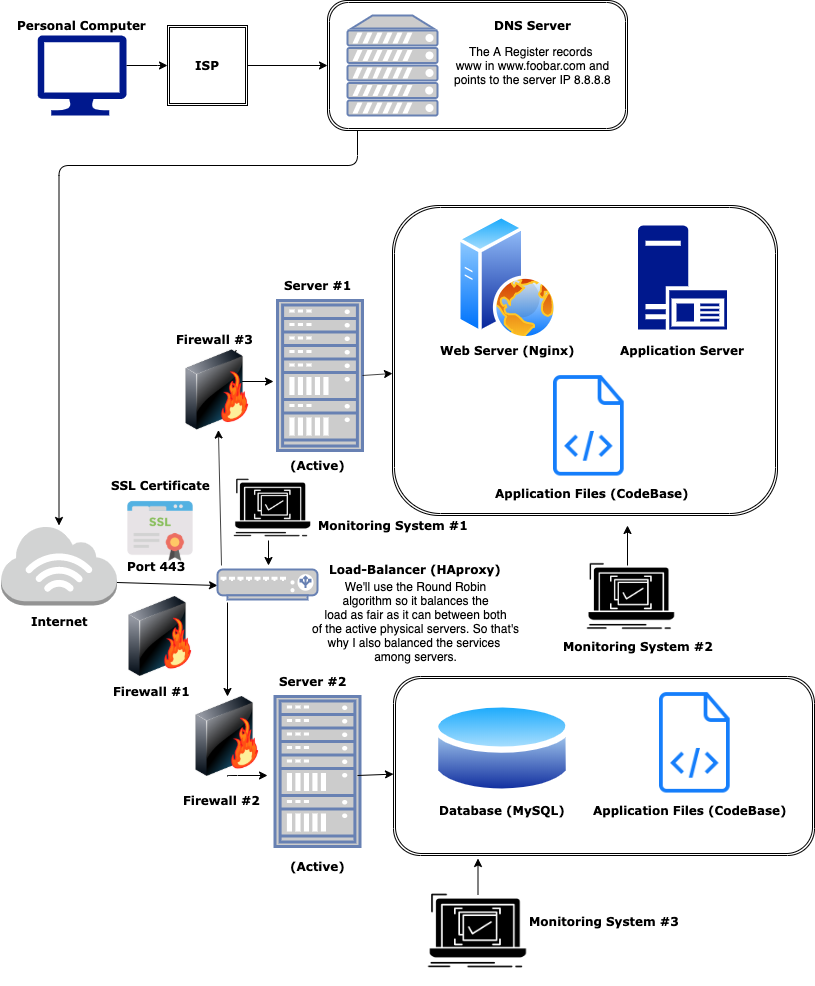

The diagram above was exported from draw.io. Its source (the exported page's mxGraphModel, read from the mxfile embedded in the PNG):
<mxGraphModel dx="870" dy="507" grid="1" gridSize="10" guides="1" tooltips="1" connect="1" arrows="1" fold="1" page="1" pageScale="1" pageWidth="827" pageHeight="1169" math="0" shadow="0">
  <root>
    <mxCell id="0" />
    <mxCell id="1" parent="0" />
    <mxCell id="r8oxPO5ElUGY2Gx4GRON-3" value="" style="aspect=fixed;pointerEvents=1;shadow=0;dashed=0;html=1;strokeColor=none;labelPosition=center;verticalLabelPosition=bottom;verticalAlign=top;align=center;fillColor=#00188D;shape=mxgraph.azure.computer" vertex="1" parent="1">
      <mxGeometry x="50" y="50" width="89" height="80" as="geometry" />
    </mxCell>
    <mxCell id="r8oxPO5ElUGY2Gx4GRON-4" value="&lt;font face=&quot;Verdana&quot;&gt;Personal Computer&lt;/font&gt;" style="text;html=1;resizable=0;autosize=1;align=center;verticalAlign=middle;points=[];fillColor=none;strokeColor=none;rounded=0;fontStyle=1" vertex="1" parent="1">
      <mxGeometry x="24.5" y="30" width="140" height="20" as="geometry" />
    </mxCell>
    <mxCell id="r8oxPO5ElUGY2Gx4GRON-5" value="" style="endArrow=classic;html=1;" edge="1" parent="1" target="r8oxPO5ElUGY2Gx4GRON-6">
      <mxGeometry width="50" height="50" relative="1" as="geometry">
        <mxPoint x="139" y="80" as="sourcePoint" />
        <mxPoint x="200" y="80" as="targetPoint" />
        <Array as="points">
          <mxPoint x="180" y="80" />
        </Array>
      </mxGeometry>
    </mxCell>
    <mxCell id="r8oxPO5ElUGY2Gx4GRON-6" value="&lt;font face=&quot;Verdana&quot;&gt;&lt;b&gt;ISP&lt;/b&gt;&lt;/font&gt;" style="shape=ext;double=1;whiteSpace=wrap;html=1;aspect=fixed;" vertex="1" parent="1">
      <mxGeometry x="180" y="40" width="80" height="80" as="geometry" />
    </mxCell>
    <mxCell id="r8oxPO5ElUGY2Gx4GRON-7" value="" style="endArrow=classic;html=1;" edge="1" parent="1" target="r8oxPO5ElUGY2Gx4GRON-8">
      <mxGeometry width="50" height="50" relative="1" as="geometry">
        <mxPoint x="260" y="80" as="sourcePoint" />
        <mxPoint x="310" y="80" as="targetPoint" />
      </mxGeometry>
    </mxCell>
    <mxCell id="r8oxPO5ElUGY2Gx4GRON-8" value="" style="shape=ext;double=1;rounded=1;whiteSpace=wrap;html=1;" vertex="1" parent="1">
      <mxGeometry x="340" y="15" width="300" height="130" as="geometry" />
    </mxCell>
    <mxCell id="r8oxPO5ElUGY2Gx4GRON-9" value="" style="fontColor=#0066CC;verticalAlign=top;verticalLabelPosition=bottom;labelPosition=center;align=center;html=1;outlineConnect=0;fillColor=#CCCCCC;strokeColor=#6881B3;gradientColor=none;gradientDirection=north;strokeWidth=2;shape=mxgraph.networks.server;" vertex="1" parent="1">
      <mxGeometry x="360" y="30" width="90" height="100" as="geometry" />
    </mxCell>
    <mxCell id="r8oxPO5ElUGY2Gx4GRON-10" value="&lt;b&gt;&lt;font face=&quot;Verdana&quot;&gt;DNS Server&lt;/font&gt;&lt;/b&gt;" style="text;html=1;resizable=0;autosize=1;align=center;verticalAlign=middle;points=[];fillColor=none;strokeColor=none;rounded=0;" vertex="1" parent="1">
      <mxGeometry x="500" y="30" width="90" height="20" as="geometry" />
    </mxCell>
    <mxCell id="r8oxPO5ElUGY2Gx4GRON-12" value="The A Register records &lt;br&gt;www in www.foobar.com and&lt;br&gt;points to the server IP 8.8.8.8" style="text;html=1;resizable=0;autosize=1;align=center;verticalAlign=middle;points=[];fillColor=none;strokeColor=none;rounded=0;" vertex="1" parent="1">
      <mxGeometry x="460" y="55" width="170" height="50" as="geometry" />
    </mxCell>
    <mxCell id="r8oxPO5ElUGY2Gx4GRON-15" value="" style="edgeStyle=elbowEdgeStyle;elbow=vertical;endArrow=classic;html=1;" edge="1" parent="1" source="r8oxPO5ElUGY2Gx4GRON-8" target="r8oxPO5ElUGY2Gx4GRON-16">
      <mxGeometry width="50" height="50" relative="1" as="geometry">
        <mxPoint x="420" y="160" as="sourcePoint" />
        <mxPoint x="90" y="240" as="targetPoint" />
        <Array as="points">
          <mxPoint x="370" y="180" />
          <mxPoint x="30" y="180" />
          <mxPoint x="30" y="180" />
          <mxPoint x="270" y="180" />
          <mxPoint x="460" y="215" />
        </Array>
      </mxGeometry>
    </mxCell>
    <mxCell id="r8oxPO5ElUGY2Gx4GRON-16" value="" style="outlineConnect=0;dashed=0;verticalLabelPosition=bottom;verticalAlign=top;align=center;html=1;shape=mxgraph.aws3.internet_3;fillColor=#D2D3D3;gradientColor=none;" vertex="1" parent="1">
      <mxGeometry x="13.5" y="540" width="116" height="80" as="geometry" />
    </mxCell>
    <mxCell id="r8oxPO5ElUGY2Gx4GRON-17" value="" style="endArrow=classic;html=1;exitX=1;exitY=0.7;exitDx=0;exitDy=0;exitPerimeter=0;entryX=0;entryY=0.5;entryDx=0;entryDy=0;entryPerimeter=0;" edge="1" parent="1">
      <mxGeometry width="50" height="50" relative="1" as="geometry">
        <mxPoint x="129.5" y="597" as="sourcePoint" />
        <mxPoint x="230" y="600" as="targetPoint" />
        <Array as="points" />
      </mxGeometry>
    </mxCell>
    <mxCell id="r8oxPO5ElUGY2Gx4GRON-18" value="" style="fontColor=#0066CC;verticalAlign=top;verticalLabelPosition=bottom;labelPosition=center;align=center;html=1;outlineConnect=0;fillColor=#CCCCCC;strokeColor=#6881B3;gradientColor=none;gradientDirection=north;strokeWidth=2;shape=mxgraph.networks.rack;" vertex="1" parent="1">
      <mxGeometry x="290" y="315" width="85" height="150" as="geometry" />
    </mxCell>
    <mxCell id="r8oxPO5ElUGY2Gx4GRON-19" value="" style="endArrow=classic;html=1;exitX=1;exitY=0.5;exitDx=0;exitDy=0;exitPerimeter=0;" edge="1" parent="1" source="r8oxPO5ElUGY2Gx4GRON-18" target="r8oxPO5ElUGY2Gx4GRON-20">
      <mxGeometry width="50" height="50" relative="1" as="geometry">
        <mxPoint x="335" y="285" as="sourcePoint" />
        <mxPoint x="390" y="285" as="targetPoint" />
      </mxGeometry>
    </mxCell>
    <mxCell id="r8oxPO5ElUGY2Gx4GRON-20" value="" style="shape=ext;double=1;rounded=1;whiteSpace=wrap;html=1;" vertex="1" parent="1">
      <mxGeometry x="405" y="220" width="385" height="310" as="geometry" />
    </mxCell>
    <mxCell id="r8oxPO5ElUGY2Gx4GRON-21" value="&lt;b&gt;&lt;font face=&quot;Verdana&quot;&gt;Internet&lt;/font&gt;&lt;/b&gt;" style="text;html=1;resizable=0;autosize=1;align=center;verticalAlign=middle;points=[];fillColor=none;strokeColor=none;rounded=0;" vertex="1" parent="1">
      <mxGeometry x="36.5" y="626" width="70" height="20" as="geometry" />
    </mxCell>
    <mxCell id="r8oxPO5ElUGY2Gx4GRON-22" value="&lt;font face=&quot;Verdana&quot;&gt;&lt;b&gt;Server #1&lt;/b&gt;&lt;/font&gt;" style="text;html=1;resizable=0;autosize=1;align=center;verticalAlign=middle;points=[];fillColor=none;strokeColor=none;rounded=0;" vertex="1" parent="1">
      <mxGeometry x="290" y="289.5" width="80" height="20" as="geometry" />
    </mxCell>
    <mxCell id="r8oxPO5ElUGY2Gx4GRON-23" value="" style="aspect=fixed;perimeter=ellipsePerimeter;html=1;align=center;shadow=0;dashed=0;spacingTop=3;image;image=img/lib/active_directory/web_server.svg;" vertex="1" parent="1">
      <mxGeometry x="470" y="229.5" width="100" height="125" as="geometry" />
    </mxCell>
    <mxCell id="r8oxPO5ElUGY2Gx4GRON-24" value="" style="aspect=fixed;pointerEvents=1;shadow=0;dashed=0;html=1;strokeColor=none;labelPosition=center;verticalLabelPosition=bottom;verticalAlign=top;align=center;fillColor=#00188D;shape=mxgraph.mscae.enterprise.application_server2" vertex="1" parent="1">
      <mxGeometry x="650.5" y="240" width="89" height="104" as="geometry" />
    </mxCell>
    <mxCell id="r8oxPO5ElUGY2Gx4GRON-25" value="" style="shape=image;html=1;verticalAlign=top;verticalLabelPosition=bottom;labelBackgroundColor=#ffffff;imageAspect=0;aspect=fixed;image=https://cdn1.iconfinder.com/data/icons/hawcons/32/698584-icon-70-document-code-128.png" vertex="1" parent="1">
      <mxGeometry x="540" y="379" width="119" height="119" as="geometry" />
    </mxCell>
    <mxCell id="r8oxPO5ElUGY2Gx4GRON-27" value="&lt;font face=&quot;Verdana&quot;&gt;&lt;b&gt;Web Server (Nginx)&lt;/b&gt;&lt;/font&gt;" style="text;html=1;resizable=0;autosize=1;align=center;verticalAlign=middle;points=[];fillColor=none;strokeColor=none;rounded=0;" vertex="1" parent="1">
      <mxGeometry x="445" y="354.5" width="150" height="20" as="geometry" />
    </mxCell>
    <mxCell id="r8oxPO5ElUGY2Gx4GRON-28" value="&lt;font face=&quot;Verdana&quot;&gt;&lt;b&gt;Application Server&lt;/b&gt;&lt;/font&gt;" style="text;html=1;resizable=0;autosize=1;align=center;verticalAlign=middle;points=[];fillColor=none;strokeColor=none;rounded=0;" vertex="1" parent="1">
      <mxGeometry x="625" y="354.5" width="140" height="20" as="geometry" />
    </mxCell>
    <mxCell id="r8oxPO5ElUGY2Gx4GRON-29" value="&lt;font face=&quot;Verdana&quot;&gt;&lt;b&gt;Application Files (CodeBase)&lt;/b&gt;&lt;/font&gt;" style="text;html=1;resizable=0;autosize=1;align=center;verticalAlign=middle;points=[];fillColor=none;strokeColor=none;rounded=0;" vertex="1" parent="1">
      <mxGeometry x="500" y="498" width="210" height="20" as="geometry" />
    </mxCell>
    <mxCell id="r8oxPO5ElUGY2Gx4GRON-31" value="" style="fontColor=#0066CC;verticalAlign=top;verticalLabelPosition=bottom;labelPosition=center;align=center;html=1;outlineConnect=0;fillColor=#CCCCCC;strokeColor=#6881B3;gradientColor=none;gradientDirection=north;strokeWidth=2;shape=mxgraph.networks.load_balancer;" vertex="1" parent="1">
      <mxGeometry x="230" y="584" width="100" height="30" as="geometry" />
    </mxCell>
    <mxCell id="r8oxPO5ElUGY2Gx4GRON-32" value="&lt;font face=&quot;Verdana&quot;&gt;&lt;b&gt;Load-Balancer (HAproxy)&lt;/b&gt;&lt;/font&gt;" style="text;html=1;resizable=0;autosize=1;align=center;verticalAlign=middle;points=[];fillColor=none;strokeColor=none;rounded=0;" vertex="1" parent="1">
      <mxGeometry x="333" y="574" width="190" height="20" as="geometry" />
    </mxCell>
    <mxCell id="r8oxPO5ElUGY2Gx4GRON-33" value="" style="endArrow=classic;html=1;" edge="1" parent="1" source="r8oxPO5ElUGY2Gx4GRON-54">
      <mxGeometry width="50" height="50" relative="1" as="geometry">
        <mxPoint x="234" y="580" as="sourcePoint" />
        <mxPoint x="286" y="396" as="targetPoint" />
        <Array as="points">
          <mxPoint x="234" y="396" />
        </Array>
      </mxGeometry>
    </mxCell>
    <mxCell id="r8oxPO5ElUGY2Gx4GRON-34" value="" style="fontColor=#0066CC;verticalAlign=top;verticalLabelPosition=bottom;labelPosition=center;align=center;html=1;outlineConnect=0;fillColor=#CCCCCC;strokeColor=#6881B3;gradientColor=none;gradientDirection=north;strokeWidth=2;shape=mxgraph.networks.rack;" vertex="1" parent="1">
      <mxGeometry x="287.5" y="711" width="85" height="150" as="geometry" />
    </mxCell>
    <mxCell id="r8oxPO5ElUGY2Gx4GRON-35" value="" style="endArrow=classic;html=1;" edge="1" parent="1" source="r8oxPO5ElUGY2Gx4GRON-56">
      <mxGeometry width="50" height="50" relative="1" as="geometry">
        <mxPoint x="240" y="617" as="sourcePoint" />
        <mxPoint x="280" y="790" as="targetPoint" />
        <Array as="points">
          <mxPoint x="240" y="790" />
        </Array>
      </mxGeometry>
    </mxCell>
    <mxCell id="r8oxPO5ElUGY2Gx4GRON-36" value="&lt;font face=&quot;Verdana&quot;&gt;&lt;b&gt;Server #2&lt;/b&gt;&lt;/font&gt;" style="text;html=1;resizable=0;autosize=1;align=center;verticalAlign=middle;points=[];fillColor=none;strokeColor=none;rounded=0;" vertex="1" parent="1">
      <mxGeometry x="285" y="686" width="80" height="20" as="geometry" />
    </mxCell>
    <mxCell id="r8oxPO5ElUGY2Gx4GRON-37" value="" style="endArrow=classic;html=1;" edge="1" parent="1" target="r8oxPO5ElUGY2Gx4GRON-38">
      <mxGeometry width="50" height="50" relative="1" as="geometry">
        <mxPoint x="370" y="790" as="sourcePoint" />
        <mxPoint x="400" y="790" as="targetPoint" />
      </mxGeometry>
    </mxCell>
    <mxCell id="r8oxPO5ElUGY2Gx4GRON-38" value="" style="shape=ext;double=1;rounded=1;whiteSpace=wrap;html=1;" vertex="1" parent="1">
      <mxGeometry x="406" y="691" width="421" height="179" as="geometry" />
    </mxCell>
    <mxCell id="r8oxPO5ElUGY2Gx4GRON-39" value="" style="aspect=fixed;perimeter=ellipsePerimeter;html=1;align=center;shadow=0;dashed=0;spacingTop=3;image;image=img/lib/active_directory/database.svg;" vertex="1" parent="1">
      <mxGeometry x="445" y="711" width="140" height="104" as="geometry" />
    </mxCell>
    <mxCell id="r8oxPO5ElUGY2Gx4GRON-40" value="&lt;font face=&quot;Verdana&quot;&gt;&lt;b&gt;Database (MySQL)&lt;/b&gt;&lt;/font&gt;" style="text;html=1;resizable=0;autosize=1;align=center;verticalAlign=middle;points=[];fillColor=none;strokeColor=none;rounded=0;" vertex="1" parent="1">
      <mxGeometry x="445" y="815" width="140" height="20" as="geometry" />
    </mxCell>
    <mxCell id="r8oxPO5ElUGY2Gx4GRON-43" value="" style="shape=image;html=1;verticalAlign=top;verticalLabelPosition=bottom;labelBackgroundColor=#ffffff;imageAspect=0;aspect=fixed;image=https://cdn1.iconfinder.com/data/icons/hawcons/32/698584-icon-70-document-code-128.png" vertex="1" parent="1">
      <mxGeometry x="646" y="696" width="119" height="119" as="geometry" />
    </mxCell>
    <mxCell id="r8oxPO5ElUGY2Gx4GRON-44" value="&lt;font face=&quot;Verdana&quot;&gt;&lt;b&gt;Application Files (CodeBase)&lt;/b&gt;&lt;/font&gt;" style="text;html=1;resizable=0;autosize=1;align=center;verticalAlign=middle;points=[];fillColor=none;strokeColor=none;rounded=0;" vertex="1" parent="1">
      <mxGeometry x="597.5" y="815" width="210" height="20" as="geometry" />
    </mxCell>
    <mxCell id="r8oxPO5ElUGY2Gx4GRON-45" value="&lt;font face=&quot;Verdana&quot;&gt;&lt;b&gt;(Active)&lt;/b&gt;&lt;/font&gt;" style="text;html=1;resizable=0;autosize=1;align=center;verticalAlign=middle;points=[];fillColor=none;strokeColor=none;rounded=0;" vertex="1" parent="1">
      <mxGeometry x="295" y="470" width="70" height="20" as="geometry" />
    </mxCell>
    <mxCell id="r8oxPO5ElUGY2Gx4GRON-46" value="&lt;font face=&quot;Verdana&quot;&gt;&lt;b&gt;(Active)&lt;/b&gt;&lt;/font&gt;" style="text;html=1;resizable=0;autosize=1;align=center;verticalAlign=middle;points=[];fillColor=none;strokeColor=none;rounded=0;" vertex="1" parent="1">
      <mxGeometry x="295" y="871" width="70" height="20" as="geometry" />
    </mxCell>
    <mxCell id="r8oxPO5ElUGY2Gx4GRON-47" value="We'll use the Round Robin&lt;br&gt;algorithm so it balances the&lt;br&gt;load as fair as it can between both&lt;br&gt;of the active physical servers. So that's&lt;br&gt;why I also balanced the services &lt;br&gt;among servers." style="text;html=1;resizable=0;autosize=1;align=center;verticalAlign=middle;points=[];fillColor=none;strokeColor=none;rounded=0;" vertex="1" parent="1">
      <mxGeometry x="318" y="591" width="220" height="90" as="geometry" />
    </mxCell>
    <mxCell id="r8oxPO5ElUGY2Gx4GRON-49" value="" style="shape=image;html=1;verticalAlign=top;verticalLabelPosition=bottom;labelBackgroundColor=#ffffff;imageAspect=0;aspect=fixed;image=https://cdn2.iconfinder.com/data/icons/whcompare-servers-web-hosting/50/ssl-certificate-128.png" vertex="1" parent="1">
      <mxGeometry x="139" y="512" width="68" height="68" as="geometry" />
    </mxCell>
    <mxCell id="r8oxPO5ElUGY2Gx4GRON-51" value="" style="image;html=1;labelBackgroundColor=#ffffff;image=img/lib/clip_art/networking/Firewall-page1_128x128.png" vertex="1" parent="1">
      <mxGeometry x="133" y="611" width="80" height="80" as="geometry" />
    </mxCell>
    <mxCell id="r8oxPO5ElUGY2Gx4GRON-52" value="&lt;font face=&quot;Verdana&quot;&gt;&lt;b&gt;SSL Certificate&lt;/b&gt;&lt;/font&gt;" style="text;html=1;resizable=0;autosize=1;align=center;verticalAlign=middle;points=[];fillColor=none;strokeColor=none;rounded=0;" vertex="1" parent="1">
      <mxGeometry x="118" y="490" width="110" height="20" as="geometry" />
    </mxCell>
    <mxCell id="r8oxPO5ElUGY2Gx4GRON-53" value="&lt;font face=&quot;Verdana&quot;&gt;&lt;b&gt;Firewall #1&lt;/b&gt;&lt;/font&gt;" style="text;html=1;resizable=0;autosize=1;align=center;verticalAlign=middle;points=[];fillColor=none;strokeColor=none;rounded=0;" vertex="1" parent="1">
      <mxGeometry x="119.5" y="696" width="90" height="20" as="geometry" />
    </mxCell>
    <mxCell id="r8oxPO5ElUGY2Gx4GRON-54" value="" style="image;html=1;labelBackgroundColor=#ffffff;image=img/lib/clip_art/networking/Firewall-page1_128x128.png" vertex="1" parent="1">
      <mxGeometry x="190" y="364.5" width="80" height="80" as="geometry" />
    </mxCell>
    <mxCell id="r8oxPO5ElUGY2Gx4GRON-55" value="" style="endArrow=classic;html=1;" edge="1" parent="1" target="r8oxPO5ElUGY2Gx4GRON-54">
      <mxGeometry width="50" height="50" relative="1" as="geometry">
        <mxPoint x="234" y="580" as="sourcePoint" />
        <mxPoint x="286" y="396" as="targetPoint" />
        <Array as="points" />
      </mxGeometry>
    </mxCell>
    <mxCell id="r8oxPO5ElUGY2Gx4GRON-56" value="" style="image;html=1;labelBackgroundColor=#ffffff;image=img/lib/clip_art/networking/Firewall-page1_128x128.png" vertex="1" parent="1">
      <mxGeometry x="200" y="711" width="80" height="80" as="geometry" />
    </mxCell>
    <mxCell id="r8oxPO5ElUGY2Gx4GRON-57" value="" style="endArrow=classic;html=1;" edge="1" parent="1" target="r8oxPO5ElUGY2Gx4GRON-56">
      <mxGeometry width="50" height="50" relative="1" as="geometry">
        <mxPoint x="240" y="617" as="sourcePoint" />
        <mxPoint x="280" y="790" as="targetPoint" />
        <Array as="points" />
      </mxGeometry>
    </mxCell>
    <mxCell id="r8oxPO5ElUGY2Gx4GRON-58" value="&lt;font face=&quot;Verdana&quot;&gt;&lt;b&gt;Firewall #2&lt;/b&gt;&lt;/font&gt;" style="text;html=1;resizable=0;autosize=1;align=center;verticalAlign=middle;points=[];fillColor=none;strokeColor=none;rounded=0;" vertex="1" parent="1">
      <mxGeometry x="189" y="805" width="90" height="20" as="geometry" />
    </mxCell>
    <mxCell id="r8oxPO5ElUGY2Gx4GRON-59" value="&lt;font face=&quot;Verdana&quot;&gt;&lt;b&gt;Firewall #3&lt;/b&gt;&lt;/font&gt;" style="text;html=1;resizable=0;autosize=1;align=center;verticalAlign=middle;points=[];fillColor=none;strokeColor=none;rounded=0;" vertex="1" parent="1">
      <mxGeometry x="182" y="344" width="90" height="20" as="geometry" />
    </mxCell>
    <mxCell id="r8oxPO5ElUGY2Gx4GRON-60" value="" style="shape=image;html=1;verticalAlign=top;verticalLabelPosition=bottom;labelBackgroundColor=#ffffff;imageAspect=0;aspect=fixed;image=https://cdn2.iconfinder.com/data/icons/maternity-and-pregnancy-2/512/369_system_monitoring_checklist_Good_OK_data_management_organization-128.png" vertex="1" parent="1">
      <mxGeometry x="242.5" y="480" width="85" height="85" as="geometry" />
    </mxCell>
    <mxCell id="r8oxPO5ElUGY2Gx4GRON-61" value="" style="shape=image;html=1;verticalAlign=top;verticalLabelPosition=bottom;labelBackgroundColor=#ffffff;imageAspect=0;aspect=fixed;image=https://cdn2.iconfinder.com/data/icons/maternity-and-pregnancy-2/512/369_system_monitoring_checklist_Good_OK_data_management_organization-128.png" vertex="1" parent="1">
      <mxGeometry x="435.5" y="891" width="109" height="109" as="geometry" />
    </mxCell>
    <mxCell id="r8oxPO5ElUGY2Gx4GRON-64" value="" style="shape=image;html=1;verticalAlign=top;verticalLabelPosition=bottom;labelBackgroundColor=#ffffff;imageAspect=0;aspect=fixed;image=https://cdn2.iconfinder.com/data/icons/maternity-and-pregnancy-2/512/369_system_monitoring_checklist_Good_OK_data_management_organization-128.png" vertex="1" parent="1">
      <mxGeometry x="595" y="562.5" width="97" height="97" as="geometry" />
    </mxCell>
    <mxCell id="r8oxPO5ElUGY2Gx4GRON-65" value="" style="endArrow=classic;html=1;" edge="1" parent="1">
      <mxGeometry width="50" height="50" relative="1" as="geometry">
        <mxPoint x="281" y="555" as="sourcePoint" />
        <mxPoint x="281" y="580" as="targetPoint" />
      </mxGeometry>
    </mxCell>
    <mxCell id="r8oxPO5ElUGY2Gx4GRON-66" value="&lt;font face=&quot;Verdana&quot;&gt;&lt;b&gt;Monitoring System #1&lt;/b&gt;&lt;/font&gt;" style="text;html=1;resizable=0;autosize=1;align=center;verticalAlign=middle;points=[];fillColor=none;strokeColor=none;rounded=0;" vertex="1" parent="1">
      <mxGeometry x="321" y="530" width="170" height="20" as="geometry" />
    </mxCell>
    <mxCell id="r8oxPO5ElUGY2Gx4GRON-67" value="" style="endArrow=classic;html=1;" edge="1" parent="1">
      <mxGeometry width="50" height="50" relative="1" as="geometry">
        <mxPoint x="640" y="580" as="sourcePoint" />
        <mxPoint x="640" y="540" as="targetPoint" />
      </mxGeometry>
    </mxCell>
    <mxCell id="r8oxPO5ElUGY2Gx4GRON-68" value="&lt;font face=&quot;Verdana&quot;&gt;&lt;b&gt;Monitoring System #2&lt;/b&gt;&lt;/font&gt;" style="text;html=1;resizable=0;autosize=1;align=center;verticalAlign=middle;points=[];fillColor=none;strokeColor=none;rounded=0;" vertex="1" parent="1">
      <mxGeometry x="565.5" y="651" width="170" height="20" as="geometry" />
    </mxCell>
    <mxCell id="r8oxPO5ElUGY2Gx4GRON-69" value="" style="endArrow=classic;html=1;" edge="1" parent="1">
      <mxGeometry width="50" height="50" relative="1" as="geometry">
        <mxPoint x="490.5" y="909" as="sourcePoint" />
        <mxPoint x="490.5" y="873" as="targetPoint" />
      </mxGeometry>
    </mxCell>
    <mxCell id="r8oxPO5ElUGY2Gx4GRON-71" value="&lt;font face=&quot;Verdana&quot;&gt;&lt;b&gt;Monitoring System #3&lt;/b&gt;&lt;/font&gt;" style="text;html=1;resizable=0;autosize=1;align=center;verticalAlign=middle;points=[];fillColor=none;strokeColor=none;rounded=0;" vertex="1" parent="1">
      <mxGeometry x="531.5" y="925.5" width="170" height="20" as="geometry" />
    </mxCell>
    <mxCell id="r8oxPO5ElUGY2Gx4GRON-72" value="&lt;font face=&quot;Verdana&quot;&gt;&lt;b&gt;Port 443&lt;/b&gt;&lt;/font&gt;" style="text;html=1;resizable=0;autosize=1;align=center;verticalAlign=middle;points=[];fillColor=none;strokeColor=none;rounded=0;" vertex="1" parent="1">
      <mxGeometry x="134" y="571" width="70" height="20" as="geometry" />
    </mxCell>
  </root>
</mxGraphModel>